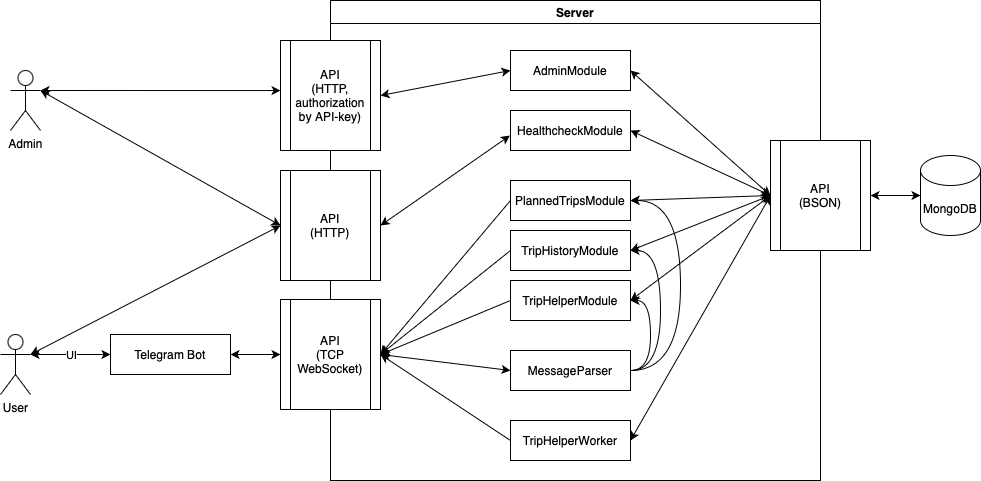

The diagram above was exported from draw.io. Its source (the exported page's mxGraphModel, read from the mxfile embedded in the PNG):
<mxGraphModel dx="373" dy="830" grid="1" gridSize="10" guides="1" tooltips="1" connect="1" arrows="1" fold="1" page="1" pageScale="1" pageWidth="827" pageHeight="1169" math="0" shadow="0">
  <root>
    <mxCell id="0" />
    <mxCell id="1" parent="0" />
    <mxCell id="gfySf9Ui-0mObiHMNSrq-1" value="Server" style="swimlane;whiteSpace=wrap;html=1;" vertex="1" parent="1">
      <mxGeometry x="1360" y="50" width="490" height="480" as="geometry">
        <mxRectangle x="560" y="720" width="80" height="30" as="alternateBounds" />
      </mxGeometry>
    </mxCell>
    <mxCell id="gfySf9Ui-0mObiHMNSrq-2" style="edgeStyle=none;rounded=0;orthogonalLoop=1;jettySize=auto;html=1;entryX=1;entryY=0.5;entryDx=0;entryDy=0;exitX=0;exitY=0.5;exitDx=0;exitDy=0;" edge="1" parent="gfySf9Ui-0mObiHMNSrq-1" source="gfySf9Ui-0mObiHMNSrq-3" target="gfySf9Ui-0mObiHMNSrq-15">
      <mxGeometry relative="1" as="geometry">
        <mxPoint x="50" y="350" as="targetPoint" />
      </mxGeometry>
    </mxCell>
    <mxCell id="gfySf9Ui-0mObiHMNSrq-3" value="TripHelperModule" style="rounded=0;whiteSpace=wrap;html=1;" vertex="1" parent="gfySf9Ui-0mObiHMNSrq-1">
      <mxGeometry x="180" y="280" width="120" height="40" as="geometry" />
    </mxCell>
    <mxCell id="gfySf9Ui-0mObiHMNSrq-4" style="edgeStyle=none;rounded=0;orthogonalLoop=1;jettySize=auto;html=1;exitX=0;exitY=0.5;exitDx=0;exitDy=0;entryX=1;entryY=0.5;entryDx=0;entryDy=0;" edge="1" parent="gfySf9Ui-0mObiHMNSrq-1" source="gfySf9Ui-0mObiHMNSrq-5" target="gfySf9Ui-0mObiHMNSrq-15">
      <mxGeometry relative="1" as="geometry">
        <mxPoint x="50" y="350" as="targetPoint" />
      </mxGeometry>
    </mxCell>
    <mxCell id="gfySf9Ui-0mObiHMNSrq-5" value="TripHistoryModule&lt;span style=&quot;color: rgba(0, 0, 0, 0); font-family: monospace; font-size: 0px; text-align: start; white-space: nowrap;&quot;&gt;%3CmxGraphModel%3E%3Croot%3E%3CmxCell%20id%3D%220%22%2F%3E%3CmxCell%20id%3D%221%22%20parent%3D%220%22%2F%3E%3CmxCell%20id%3D%222%22%20value%3D%22HelperModule%22%20style%3D%22rounded%3D0%3BwhiteSpace%3Dwrap%3Bhtml%3D1%3B%22%20vertex%3D%221%22%20parent%3D%221%22%3E%3CmxGeometry%20x%3D%22630%22%20y%3D%22790%22%20width%3D%22120%22%20height%3D%2260%22%20as%3D%22geometry%22%2F%3E%3C%2FmxCell%3E%3C%2Froot%3E%3C%2FmxGraphModel%3E&lt;/span&gt;" style="rounded=0;whiteSpace=wrap;html=1;" vertex="1" parent="gfySf9Ui-0mObiHMNSrq-1">
      <mxGeometry x="180" y="230" width="120" height="40" as="geometry" />
    </mxCell>
    <mxCell id="gfySf9Ui-0mObiHMNSrq-6" style="edgeStyle=none;rounded=0;orthogonalLoop=1;jettySize=auto;html=1;entryX=1;entryY=0.5;entryDx=0;entryDy=0;exitX=0;exitY=0.5;exitDx=0;exitDy=0;" edge="1" parent="gfySf9Ui-0mObiHMNSrq-1" source="gfySf9Ui-0mObiHMNSrq-7" target="gfySf9Ui-0mObiHMNSrq-15">
      <mxGeometry relative="1" as="geometry" />
    </mxCell>
    <mxCell id="gfySf9Ui-0mObiHMNSrq-7" value="PlannedTripsModule" style="rounded=0;whiteSpace=wrap;html=1;" vertex="1" parent="gfySf9Ui-0mObiHMNSrq-1">
      <mxGeometry x="180" y="180" width="120" height="40" as="geometry" />
    </mxCell>
    <mxCell id="gfySf9Ui-0mObiHMNSrq-8" value="API&lt;div&gt;(HTTP, authorization by API-key)&lt;/div&gt;" style="shape=process;whiteSpace=wrap;html=1;backgroundOutline=1;" vertex="1" parent="gfySf9Ui-0mObiHMNSrq-1">
      <mxGeometry x="-50" y="40" width="100" height="110" as="geometry" />
    </mxCell>
    <mxCell id="gfySf9Ui-0mObiHMNSrq-9" value="HealthcheckModule" style="rounded=0;whiteSpace=wrap;html=1;" vertex="1" parent="gfySf9Ui-0mObiHMNSrq-1">
      <mxGeometry x="180" y="110" width="120" height="40" as="geometry" />
    </mxCell>
    <mxCell id="gfySf9Ui-0mObiHMNSrq-10" value="AdminModule" style="rounded=0;whiteSpace=wrap;html=1;" vertex="1" parent="gfySf9Ui-0mObiHMNSrq-1">
      <mxGeometry x="180" y="50" width="120" height="40" as="geometry" />
    </mxCell>
    <mxCell id="gfySf9Ui-0mObiHMNSrq-11" value="" style="endArrow=classic;startArrow=classic;html=1;rounded=0;exitX=1;exitY=0.5;exitDx=0;exitDy=0;entryX=-0.005;entryY=0.627;entryDx=0;entryDy=0;entryPerimeter=0;" edge="1" parent="gfySf9Ui-0mObiHMNSrq-1" source="gfySf9Ui-0mObiHMNSrq-18" target="gfySf9Ui-0mObiHMNSrq-9">
      <mxGeometry width="50" height="50" relative="1" as="geometry">
        <mxPoint x="60" y="250" as="sourcePoint" />
        <mxPoint x="140" y="170" as="targetPoint" />
      </mxGeometry>
    </mxCell>
    <mxCell id="gfySf9Ui-0mObiHMNSrq-12" value="" style="endArrow=classic;startArrow=classic;html=1;rounded=0;exitX=1;exitY=0.5;exitDx=0;exitDy=0;entryX=0;entryY=0.5;entryDx=0;entryDy=0;" edge="1" parent="gfySf9Ui-0mObiHMNSrq-1" source="gfySf9Ui-0mObiHMNSrq-8" target="gfySf9Ui-0mObiHMNSrq-10">
      <mxGeometry width="50" height="50" relative="1" as="geometry">
        <mxPoint x="60" y="115" as="sourcePoint" />
        <mxPoint x="139" y="120" as="targetPoint" />
      </mxGeometry>
    </mxCell>
    <mxCell id="gfySf9Ui-0mObiHMNSrq-13" style="edgeStyle=none;rounded=0;orthogonalLoop=1;jettySize=auto;html=1;entryX=1;entryY=0.5;entryDx=0;entryDy=0;exitX=0;exitY=0.5;exitDx=0;exitDy=0;" edge="1" parent="gfySf9Ui-0mObiHMNSrq-1" source="gfySf9Ui-0mObiHMNSrq-14" target="gfySf9Ui-0mObiHMNSrq-15">
      <mxGeometry relative="1" as="geometry" />
    </mxCell>
    <mxCell id="gfySf9Ui-0mObiHMNSrq-14" value="TripHelperWorker" style="rounded=0;whiteSpace=wrap;html=1;" vertex="1" parent="gfySf9Ui-0mObiHMNSrq-1">
      <mxGeometry x="180" y="420" width="120" height="40" as="geometry" />
    </mxCell>
    <mxCell id="gfySf9Ui-0mObiHMNSrq-15" value="API&lt;div&gt;(TCP WebSocket)&lt;/div&gt;" style="shape=process;whiteSpace=wrap;html=1;backgroundOutline=1;" vertex="1" parent="gfySf9Ui-0mObiHMNSrq-1">
      <mxGeometry x="-50" y="299" width="100" height="110" as="geometry" />
    </mxCell>
    <mxCell id="gfySf9Ui-0mObiHMNSrq-16" value="Telegram Bot" style="rounded=0;whiteSpace=wrap;html=1;" vertex="1" parent="gfySf9Ui-0mObiHMNSrq-1">
      <mxGeometry x="-220" y="334" width="120" height="40" as="geometry" />
    </mxCell>
    <mxCell id="gfySf9Ui-0mObiHMNSrq-17" value="" style="endArrow=classic;startArrow=classic;html=1;rounded=0;exitX=1;exitY=0.5;exitDx=0;exitDy=0;entryX=0;entryY=0.5;entryDx=0;entryDy=0;" edge="1" parent="gfySf9Ui-0mObiHMNSrq-1" source="gfySf9Ui-0mObiHMNSrq-16" target="gfySf9Ui-0mObiHMNSrq-15">
      <mxGeometry width="50" height="50" relative="1" as="geometry">
        <mxPoint x="-90" y="384" as="sourcePoint" />
        <mxPoint x="-80" y="414" as="targetPoint" />
      </mxGeometry>
    </mxCell>
    <mxCell id="gfySf9Ui-0mObiHMNSrq-18" value="API&lt;div&gt;(HTTP)&lt;/div&gt;" style="shape=process;whiteSpace=wrap;html=1;backgroundOutline=1;" vertex="1" parent="gfySf9Ui-0mObiHMNSrq-1">
      <mxGeometry x="-50" y="170" width="100" height="110" as="geometry" />
    </mxCell>
    <mxCell id="gfySf9Ui-0mObiHMNSrq-19" style="edgeStyle=orthogonalEdgeStyle;rounded=0;orthogonalLoop=1;jettySize=auto;html=1;exitX=1;exitY=0.5;exitDx=0;exitDy=0;curved=1;entryX=1;entryY=0.5;entryDx=0;entryDy=0;" edge="1" parent="gfySf9Ui-0mObiHMNSrq-1" source="gfySf9Ui-0mObiHMNSrq-20" target="gfySf9Ui-0mObiHMNSrq-3">
      <mxGeometry relative="1" as="geometry">
        <mxPoint x="340" y="320" as="targetPoint" />
      </mxGeometry>
    </mxCell>
    <mxCell id="gfySf9Ui-0mObiHMNSrq-20" value="MessageParser" style="rounded=0;whiteSpace=wrap;html=1;" vertex="1" parent="gfySf9Ui-0mObiHMNSrq-1">
      <mxGeometry x="180" y="350" width="120" height="40" as="geometry" />
    </mxCell>
    <mxCell id="gfySf9Ui-0mObiHMNSrq-21" style="edgeStyle=orthogonalEdgeStyle;rounded=0;orthogonalLoop=1;jettySize=auto;html=1;exitX=1;exitY=0.5;exitDx=0;exitDy=0;curved=1;entryX=1;entryY=0.5;entryDx=0;entryDy=0;" edge="1" parent="gfySf9Ui-0mObiHMNSrq-1" source="gfySf9Ui-0mObiHMNSrq-20" target="gfySf9Ui-0mObiHMNSrq-5">
      <mxGeometry relative="1" as="geometry">
        <mxPoint x="310" y="310" as="targetPoint" />
        <mxPoint x="310" y="380" as="sourcePoint" />
        <Array as="points">
          <mxPoint x="330" y="370" />
          <mxPoint x="330" y="250" />
        </Array>
      </mxGeometry>
    </mxCell>
    <mxCell id="gfySf9Ui-0mObiHMNSrq-22" style="edgeStyle=orthogonalEdgeStyle;rounded=0;orthogonalLoop=1;jettySize=auto;html=1;exitX=1;exitY=0.5;exitDx=0;exitDy=0;curved=1;entryX=1;entryY=0.5;entryDx=0;entryDy=0;" edge="1" parent="gfySf9Ui-0mObiHMNSrq-1" source="gfySf9Ui-0mObiHMNSrq-20" target="gfySf9Ui-0mObiHMNSrq-7">
      <mxGeometry relative="1" as="geometry">
        <mxPoint x="310" y="200" as="targetPoint" />
        <mxPoint x="310" y="380" as="sourcePoint" />
        <Array as="points">
          <mxPoint x="350" y="370" />
          <mxPoint x="350" y="200" />
        </Array>
      </mxGeometry>
    </mxCell>
    <mxCell id="gfySf9Ui-0mObiHMNSrq-23" value="" style="endArrow=classic;startArrow=classic;html=1;rounded=0;exitX=1;exitY=0.5;exitDx=0;exitDy=0;entryX=0;entryY=0.5;entryDx=0;entryDy=0;" edge="1" parent="gfySf9Ui-0mObiHMNSrq-1" source="gfySf9Ui-0mObiHMNSrq-15" target="gfySf9Ui-0mObiHMNSrq-20">
      <mxGeometry width="50" height="50" relative="1" as="geometry">
        <mxPoint x="80" y="369.88" as="sourcePoint" />
        <mxPoint x="130" y="369.88" as="targetPoint" />
      </mxGeometry>
    </mxCell>
    <mxCell id="gfySf9Ui-0mObiHMNSrq-24" value="" style="endArrow=classic;startArrow=classic;html=1;rounded=0;exitX=1;exitY=0.3333333333333333;exitDx=0;exitDy=0;exitPerimeter=0;entryX=0;entryY=0.455;entryDx=0;entryDy=0;entryPerimeter=0;" edge="1" parent="1" source="gfySf9Ui-0mObiHMNSrq-35" target="gfySf9Ui-0mObiHMNSrq-8">
      <mxGeometry width="50" height="50" relative="1" as="geometry">
        <mxPoint x="1070" y="145" as="sourcePoint" />
        <mxPoint x="1270" y="140" as="targetPoint" />
      </mxGeometry>
    </mxCell>
    <mxCell id="gfySf9Ui-0mObiHMNSrq-25" value="" style="endArrow=classic;startArrow=classic;html=1;rounded=0;exitX=1;exitY=0.3333333333333333;exitDx=0;exitDy=0;entryX=0;entryY=0.5;entryDx=0;entryDy=0;exitPerimeter=0;" edge="1" parent="1" source="gfySf9Ui-0mObiHMNSrq-35" target="gfySf9Ui-0mObiHMNSrq-18">
      <mxGeometry width="50" height="50" relative="1" as="geometry">
        <mxPoint x="1070" y="145" as="sourcePoint" />
        <mxPoint x="1317" y="154" as="targetPoint" />
      </mxGeometry>
    </mxCell>
    <mxCell id="gfySf9Ui-0mObiHMNSrq-26" value="API&lt;div&gt;(BSON)&lt;/div&gt;" style="shape=process;whiteSpace=wrap;html=1;backgroundOutline=1;direction=east;" vertex="1" parent="1">
      <mxGeometry x="1800" y="190" width="100" height="110" as="geometry" />
    </mxCell>
    <mxCell id="gfySf9Ui-0mObiHMNSrq-27" value="" style="endArrow=classic;startArrow=classic;html=1;rounded=0;exitX=1;exitY=0.5;exitDx=0;exitDy=0;entryX=0;entryY=0.5;entryDx=0;entryDy=0;entryPerimeter=0;" edge="1" parent="1" source="gfySf9Ui-0mObiHMNSrq-26" target="gfySf9Ui-0mObiHMNSrq-28">
      <mxGeometry width="50" height="50" relative="1" as="geometry">
        <mxPoint x="1410" y="281" as="sourcePoint" />
        <mxPoint x="1525" y="321" as="targetPoint" />
      </mxGeometry>
    </mxCell>
    <mxCell id="gfySf9Ui-0mObiHMNSrq-28" value="MongoDB" style="shape=cylinder3;whiteSpace=wrap;html=1;boundedLbl=1;backgroundOutline=1;size=15;" vertex="1" parent="1">
      <mxGeometry x="1950" y="205" width="60" height="80" as="geometry" />
    </mxCell>
    <mxCell id="gfySf9Ui-0mObiHMNSrq-29" value="" style="endArrow=classic;startArrow=classic;html=1;rounded=0;exitX=1;exitY=0.5;exitDx=0;exitDy=0;entryX=0;entryY=0.5;entryDx=0;entryDy=0;" edge="1" parent="1" source="gfySf9Ui-0mObiHMNSrq-7" target="gfySf9Ui-0mObiHMNSrq-26">
      <mxGeometry width="50" height="50" relative="1" as="geometry">
        <mxPoint x="1620" y="320" as="sourcePoint" />
        <mxPoint x="1735" y="360" as="targetPoint" />
      </mxGeometry>
    </mxCell>
    <mxCell id="gfySf9Ui-0mObiHMNSrq-30" value="" style="endArrow=classic;startArrow=classic;html=1;rounded=0;exitX=1;exitY=0.5;exitDx=0;exitDy=0;entryX=0;entryY=0.5;entryDx=0;entryDy=0;" edge="1" parent="1" source="gfySf9Ui-0mObiHMNSrq-5" target="gfySf9Ui-0mObiHMNSrq-26">
      <mxGeometry width="50" height="50" relative="1" as="geometry">
        <mxPoint x="1630" y="230" as="sourcePoint" />
        <mxPoint x="1745" y="330" as="targetPoint" />
      </mxGeometry>
    </mxCell>
    <mxCell id="gfySf9Ui-0mObiHMNSrq-31" value="" style="endArrow=classic;startArrow=classic;html=1;rounded=0;exitX=1;exitY=0.5;exitDx=0;exitDy=0;entryX=0;entryY=0.5;entryDx=0;entryDy=0;" edge="1" parent="1" source="gfySf9Ui-0mObiHMNSrq-3" target="gfySf9Ui-0mObiHMNSrq-26">
      <mxGeometry width="50" height="50" relative="1" as="geometry">
        <mxPoint x="1627.5" y="170" as="sourcePoint" />
        <mxPoint x="1742.5" y="330" as="targetPoint" />
      </mxGeometry>
    </mxCell>
    <mxCell id="gfySf9Ui-0mObiHMNSrq-32" value="" style="endArrow=classic;startArrow=classic;html=1;rounded=0;exitX=1;exitY=0.5;exitDx=0;exitDy=0;entryX=0;entryY=0.5;entryDx=0;entryDy=0;" edge="1" parent="1" source="gfySf9Ui-0mObiHMNSrq-10" target="gfySf9Ui-0mObiHMNSrq-26">
      <mxGeometry width="50" height="50" relative="1" as="geometry">
        <mxPoint x="1640" y="155" as="sourcePoint" />
        <mxPoint x="1720" y="100" as="targetPoint" />
      </mxGeometry>
    </mxCell>
    <mxCell id="gfySf9Ui-0mObiHMNSrq-33" value="" style="endArrow=classic;startArrow=classic;html=1;rounded=0;exitX=1;exitY=0.5;exitDx=0;exitDy=0;entryX=0;entryY=0.5;entryDx=0;entryDy=0;" edge="1" parent="1" source="gfySf9Ui-0mObiHMNSrq-9" target="gfySf9Ui-0mObiHMNSrq-26">
      <mxGeometry width="50" height="50" relative="1" as="geometry">
        <mxPoint x="1620" y="110" as="sourcePoint" />
        <mxPoint x="1730" y="390" as="targetPoint" />
      </mxGeometry>
    </mxCell>
    <mxCell id="gfySf9Ui-0mObiHMNSrq-34" value="" style="endArrow=classic;startArrow=classic;html=1;rounded=0;exitX=1;exitY=0.5;exitDx=0;exitDy=0;entryX=0;entryY=0.5;entryDx=0;entryDy=0;" edge="1" parent="1" source="gfySf9Ui-0mObiHMNSrq-14" target="gfySf9Ui-0mObiHMNSrq-26">
      <mxGeometry width="50" height="50" relative="1" as="geometry">
        <mxPoint x="1810" y="220" as="sourcePoint" />
        <mxPoint x="1620" y="220" as="targetPoint" />
      </mxGeometry>
    </mxCell>
    <mxCell id="gfySf9Ui-0mObiHMNSrq-35" value="Admin" style="shape=umlActor;verticalLabelPosition=bottom;verticalAlign=top;html=1;outlineConnect=0;" vertex="1" parent="1">
      <mxGeometry x="1040" y="120" width="30" height="60" as="geometry" />
    </mxCell>
    <mxCell id="gfySf9Ui-0mObiHMNSrq-36" value="User" style="shape=umlActor;verticalLabelPosition=bottom;verticalAlign=top;html=1;outlineConnect=0;" vertex="1" parent="1">
      <mxGeometry x="1030" y="384" width="30" height="60" as="geometry" />
    </mxCell>
    <mxCell id="gfySf9Ui-0mObiHMNSrq-37" value="" style="endArrow=classic;startArrow=classic;html=1;rounded=0;exitX=1;exitY=0.3333333333333333;exitDx=0;exitDy=0;entryX=0;entryY=0.5;entryDx=0;entryDy=0;exitPerimeter=0;" edge="1" parent="1" source="gfySf9Ui-0mObiHMNSrq-36" target="gfySf9Ui-0mObiHMNSrq-18">
      <mxGeometry width="50" height="50" relative="1" as="geometry">
        <mxPoint x="1070" y="404" as="sourcePoint" />
        <mxPoint x="1320" y="285" as="targetPoint" />
      </mxGeometry>
    </mxCell>
    <mxCell id="gfySf9Ui-0mObiHMNSrq-38" value="" style="endArrow=classic;startArrow=classic;html=1;rounded=0;entryX=0;entryY=0.5;entryDx=0;entryDy=0;exitX=1;exitY=0.3333333333333333;exitDx=0;exitDy=0;exitPerimeter=0;" edge="1" parent="1" source="gfySf9Ui-0mObiHMNSrq-36" target="gfySf9Ui-0mObiHMNSrq-16">
      <mxGeometry width="50" height="50" relative="1" as="geometry">
        <mxPoint x="1060" y="410" as="sourcePoint" />
        <mxPoint x="1340" y="414" as="targetPoint" />
      </mxGeometry>
    </mxCell>
    <mxCell id="gfySf9Ui-0mObiHMNSrq-39" value="UI" style="edgeLabel;html=1;align=center;verticalAlign=middle;resizable=0;points=[];" vertex="1" connectable="0" parent="gfySf9Ui-0mObiHMNSrq-38">
      <mxGeometry x="-0.007" relative="1" as="geometry">
        <mxPoint as="offset" />
      </mxGeometry>
    </mxCell>
  </root>
</mxGraphModel>